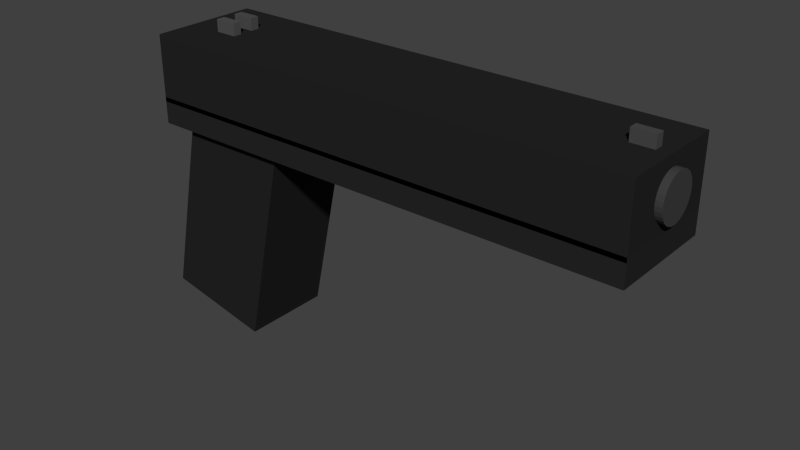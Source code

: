# Source: debug_Pistol.blend  (saved by Blender 2.76.0; exported with 4.5.12 LTS)
import bpy
from mathutils import Matrix  # noqa: F401  (used for matrix-valued properties, if any)

bpy.ops.wm.read_factory_settings(use_empty=True)
scene = bpy.context.scene
scene.name = 'Scene'

# ---- collections
col_collection_1 = bpy.data.collections.new('Collection 1'); scene.collection.children.link(col_collection_1)

# ---- materials (node trees are filled in below, after node groups)
mat_material_001 = bpy.data.materials.new('Material.001')
mat_material_001.alpha_threshold = 0.0
mat_material_001.use_transparent_shadow = False
mat_material_001.diffuse_color = (0.05222, 0.05222, 0.05222, 1.0)
mat_material_001.roughness = 0.5
mat_material_009 = bpy.data.materials.new('Material.009')
mat_material_009.alpha_threshold = 0.0
mat_material_009.use_transparent_shadow = False
mat_material_009.diffuse_color = (0.068, 0.06848, 0.06848, 1.0)
mat_material_009.roughness = 0.5
mat_material_004 = bpy.data.materials.new('Material.004')
mat_material_004.alpha_threshold = 0.0
mat_material_004.use_transparent_shadow = False
mat_material_004.diffuse_color = (0.01885, 0.01885, 0.01885, 1.0)
mat_material_004.roughness = 0.5
mat_material = bpy.data.materials.new('Material')
mat_material.alpha_threshold = 0.0
mat_material.use_transparent_shadow = False
mat_material.diffuse_color = (0.01885, 0.01823, 0.01869, 1.0)
mat_material.roughness = 0.5
mat_material_007 = bpy.data.materials.new('Material.007')
mat_material_007.alpha_threshold = 0.0
mat_material_007.use_transparent_shadow = False
mat_material_007.diffuse_color = (0.08022, 0.08022, 0.08022, 1.0)
mat_material_007.roughness = 0.5
mat_material_008 = bpy.data.materials.new('Material.008')
mat_material_008.alpha_threshold = 0.0
mat_material_008.use_transparent_shadow = False
mat_material_008.diffuse_color = (0.08353, 0.08353, 0.08353, 1.0)
mat_material_008.roughness = 0.5
mat_material_003 = bpy.data.materials.new('Material.003')
mat_material_003.alpha_threshold = 0.0
mat_material_003.use_transparent_shadow = False
mat_material_003.diffuse_color = (0.02038, 0.02038, 0.02038, 1.0)
mat_material_003.roughness = 0.5

# ---- material node trees

# ---- world
world_world = bpy.data.worlds.new('World'); scene.world = world_world
world_world.color = (0.05088, 0.05088, 0.05088)
world_world.use_sun_shadow = False
world_world.sun_shadow_jitter_overblur = 0.0
world_world.cycles.sampling_method = 'MANUAL'
world_world.cycles.sample_map_resolution = 256

# ---- meshes
me_cylinder = bpy.data.meshes.new('Cylinder')
me_cylinder.from_pydata([(0.0, 1.0, -1.0), (0.0, 1.0, 1.0), (0.1951, 0.9808, -1.0), (0.1951, 0.9808, 1.0), (0.3827, 0.9239, -1.0), (0.3827, 0.9239, 1.0), (0.5556, 0.8315, -1.0), (0.5556, 0.8315, 1.0), (0.7071, 0.7071, -1.0), (0.7071, 0.7071, 1.0), (0.8315, 0.5556, -1.0), (0.8315, 0.5556, 1.0), (0.9239, 0.3827, -1.0), (0.9239, 0.3827, 1.0), (0.9808, 0.1951, -1.0), (0.9808, 0.1951, 1.0), (1.0, 7.55e-08, -1.0), (1.0, 7.55e-08, 1.0), (0.9808, -0.1951, -1.0), (0.9808, -0.1951, 1.0), (0.9239, -0.3827, -1.0), (0.9239, -0.3827, 1.0), (0.8315, -0.5556, -1.0), (0.8315, -0.5556, 1.0), (0.7071, -0.7071, -1.0), (0.7071, -0.7071, 1.0), (0.5556, -0.8315, -1.0), (0.5556, -0.8315, 1.0), (0.3827, -0.9239, -1.0), (0.3827, -0.9239, 1.0), (0.1951, -0.9808, -1.0), (0.1951, -0.9808, 1.0), (-3.258e-07, -1.0, -1.0), (-3.258e-07, -1.0, 1.0), (-0.1951, -0.9808, -1.0), (-0.1951, -0.9808, 1.0), (-0.3827, -0.9239, -1.0), (-0.3827, -0.9239, 1.0), (-0.5556, -0.8315, -1.0), (-0.5556, -0.8315, 1.0), (-0.7071, -0.7071, -1.0), (-0.7071, -0.7071, 1.0), (-0.8315, -0.5556, -1.0), (-0.8315, -0.5556, 1.0), (-0.9239, -0.3827, -1.0), (-0.9239, -0.3827, 1.0), (-0.9808, -0.1951, -1.0), (-0.9808, -0.1951, 1.0), (-1.0, 9.656e-07, -1.0), (-1.0, 9.656e-07, 1.0), (-0.9808, 0.1951, -1.0), (-0.9808, 0.1951, 1.0), (-0.9239, 0.3827, -1.0), (-0.9239, 0.3827, 1.0), (-0.8315, 0.5556, -1.0), (-0.8315, 0.5556, 1.0), (-0.7071, 0.7071, -1.0), (-0.7071, 0.7071, 1.0), (-0.5556, 0.8315, -1.0), (-0.5556, 0.8315, 1.0), (-0.3827, 0.9239, -1.0), (-0.3827, 0.9239, 1.0), (-0.1951, 0.9808, -1.0), (-0.1951, 0.9808, 1.0)], [], [(0, 1, 3, 2), (2, 3, 5, 4), (4, 5, 7, 6), (6, 7, 9, 8), (8, 9, 11, 10), (10, 11, 13, 12), (12, 13, 15, 14), (14, 15, 17, 16), (16, 17, 19, 18), (18, 19, 21, 20), (20, 21, 23, 22), (22, 23, 25, 24), (24, 25, 27, 26), (26, 27, 29, 28), (28, 29, 31, 30), (30, 31, 33, 32), (32, 33, 35, 34), (34, 35, 37, 36), (36, 37, 39, 38), (38, 39, 41, 40), (40, 41, 43, 42), (42, 43, 45, 44), (44, 45, 47, 46), (46, 47, 49, 48), (48, 49, 51, 50), (50, 51, 53, 52), (52, 53, 55, 54), (54, 55, 57, 56), (56, 57, 59, 58), (58, 59, 61, 60), (3, 1, 63, 61, 59, 57, 55, 53, 51, 49, 47, 45, 43, 41, 39, 37, 35, 33, 31, 29, 27, 25, 23, 21, 19, 17, 15, 13, 11, 9, 7, 5), (62, 63, 1, 0), (60, 61, 63, 62), (0, 2, 4, 6, 8, 10, 12, 14, 16, 18, 20, 22, 24, 26, 28, 30, 32, 34, 36, 38, 40, 42, 44, 46, 48, 50, 52, 54, 56, 58, 60, 62)])
me_cylinder.materials.append(mat_material_001)
me_cylinder.use_remesh_preserve_volume = False
me_cylinder.use_remesh_preserve_attributes = False
me_cylinder.use_mirror_vertex_groups = False
me_cylinder.update()
me_cube_006 = bpy.data.meshes.new('Cube.006')
me_cube_006.from_pydata([(-1.0, -1.0, -1.0), (-1.0, -1.0, 1.0), (-1.0, 1.0, -1.0), (-1.0, 1.0, 1.0), (1.0, -1.0, -1.0), (1.0, -1.0, 1.0), (1.0, 1.0, -1.0), (1.0, 1.0, 1.0)], [], [(1, 3, 2, 0), (3, 7, 6, 2), (7, 5, 4, 6), (5, 1, 0, 4), (0, 2, 6, 4), (5, 7, 3, 1)])
me_cube_006.materials.append(mat_material_009)
me_cube_006.use_remesh_preserve_volume = False
me_cube_006.use_remesh_preserve_attributes = False
me_cube_006.use_mirror_vertex_groups = False
me_cube_006.update()
me_cube_005 = bpy.data.meshes.new('Cube.005')
me_cube_005.from_pydata([(-1.0, -1.0, -1.0), (-1.0, -1.0, 1.0), (-1.0, 1.0, -1.0), (-1.0, 1.0, 1.0), (1.0, -1.0, -1.0), (1.0, -1.0, 1.0), (1.0, 1.0, -1.0), (1.0, 1.0, 1.0)], [], [(1, 3, 2, 0), (3, 7, 6, 2), (7, 5, 4, 6), (5, 1, 0, 4), (0, 2, 6, 4), (5, 7, 3, 1)])
me_cube_005.materials.append(mat_material_004)
me_cube_005.use_remesh_preserve_volume = False
me_cube_005.use_remesh_preserve_attributes = False
me_cube_005.use_mirror_vertex_groups = False
me_cube_005.update()
me_cube_004 = bpy.data.meshes.new('Cube.004')
me_cube_004.from_pydata([(-1.0, -1.0, -1.0), (-1.0, -1.0, 1.0), (-1.0, 1.0, -1.0), (-1.0, 1.0, 1.0), (1.0, -1.0, -1.0), (1.0, -1.0, 1.0), (1.0, 1.0, -1.0), (1.0, 1.0, 1.0)], [], [(1, 3, 2, 0), (3, 7, 6, 2), (7, 5, 4, 6), (5, 1, 0, 4), (0, 2, 6, 4), (5, 7, 3, 1)])
me_cube_004.materials.append(mat_material)
me_cube_004.use_remesh_preserve_volume = False
me_cube_004.use_remesh_preserve_attributes = False
me_cube_004.use_mirror_vertex_groups = False
me_cube_004.update()
me_cube_007 = bpy.data.meshes.new('Cube.007')
me_cube_007.from_pydata([(-1.0, -1.0, -1.0), (-1.0, -1.0, 1.0), (-1.0, 1.0, -1.0), (-1.0, 1.0, 1.0), (1.0, -1.0, -1.0), (1.0, -1.0, 1.0), (1.0, 1.0, -1.0), (1.0, 1.0, 1.0)], [], [(1, 3, 2, 0), (3, 7, 6, 2), (7, 5, 4, 6), (5, 1, 0, 4), (0, 2, 6, 4), (5, 7, 3, 1)])
me_cube_007.materials.append(mat_material_007)
me_cube_007.use_remesh_preserve_volume = False
me_cube_007.use_remesh_preserve_attributes = False
me_cube_007.use_mirror_vertex_groups = False
me_cube_007.update()
me_cube_008 = bpy.data.meshes.new('Cube.008')
me_cube_008.from_pydata([(-1.0, -1.0, -1.0), (-1.0, -1.0, 1.0), (-1.0, 1.0, -1.0), (-1.0, 1.0, 1.0), (1.0, -1.0, -1.0), (1.0, -1.0, 1.0), (1.0, 1.0, -1.0), (1.0, 1.0, 1.0)], [], [(1, 3, 2, 0), (3, 7, 6, 2), (7, 5, 4, 6), (5, 1, 0, 4), (0, 2, 6, 4), (5, 7, 3, 1)])
me_cube_008.materials.append(mat_material_008)
me_cube_008.use_remesh_preserve_volume = False
me_cube_008.use_remesh_preserve_attributes = False
me_cube_008.use_mirror_vertex_groups = False
me_cube_008.update()
me_cube_009 = bpy.data.meshes.new('Cube.009')
me_cube_009.from_pydata([(-1.0, -1.0, -1.0), (-1.0, -1.0, 1.0), (-1.0, 1.0, -1.0), (-1.0, 1.0, 1.0), (1.0, -1.0, -1.0), (1.0, -1.0, 1.0), (1.0, 1.0, -1.0), (1.0, 1.0, 1.0)], [], [(1, 3, 2, 0), (3, 7, 6, 2), (7, 5, 4, 6), (5, 1, 0, 4), (0, 2, 6, 4), (5, 7, 3, 1)])
me_cube_009.materials.append(mat_material_003)
me_cube_009.use_remesh_preserve_volume = False
me_cube_009.use_remesh_preserve_attributes = False
me_cube_009.use_mirror_vertex_groups = False
me_cube_009.update()

# ---- objects
ob_cylinder = bpy.data.objects.new('Cylinder', me_cylinder)
ob_cube_002 = bpy.data.objects.new('Cube.002', me_cube_006)
ob_cube = bpy.data.objects.new('Cube', me_cube_005)
ob_cube_001 = bpy.data.objects.new('Cube.001', me_cube_004)
ob_cube_003 = bpy.data.objects.new('Cube.003', me_cube_007)
ob_cube_004 = bpy.data.objects.new('Cube.004', me_cube_008)
ob_cube_005 = bpy.data.objects.new('Cube.005', me_cube_009)

# ---- transforms, parenting, visibility, modifiers, constraints
ob_cylinder.location = (1.702, 0.0, 0.2369)
ob_cylinder.rotation_euler = (0.0, 1.571, 0.0)
ob_cylinder.scale = (0.2, 0.2, 0.68)
ob_cylinder.display_bounds_type = 'CYLINDER'
ob_cylinder.lineart.crease_threshold = 0.0
ob_cube_002.location = (2.112, 0.0, 0.55)
ob_cube_002.scale = (0.1, 0.04, 0.1)
ob_cube_002.lineart.crease_threshold = 0.0
ob_cube.location = (0.07172, 0.0, 0.24)
ob_cube.scale = (2.25, 0.5, 0.3)
ob_cube.lineart.crease_threshold = 0.0
ob_cube_001.location = (-1.61, 0.0, -1.003)
ob_cube_001.rotation_euler = (0.0, -6.072, 0.0)
ob_cube_001.scale = (0.4964, 0.4134, 1.029)
ob_cube_001.lineart.crease_threshold = 0.0
ob_cube_003.location = (-1.75, 0.1, 0.55)
ob_cube_003.scale = (0.1, 0.04, 0.1)
ob_cube_003.lineart.crease_threshold = 0.0
ob_cube_004.location = (-1.75, -0.1, 0.55)
ob_cube_004.scale = (0.1, 0.04, 0.1)
ob_cube_004.lineart.crease_threshold = 0.0
ob_cube_005.location = (0.0721, 0.0, -0.1391)
ob_cube_005.scale = (2.25, 0.5, 0.12)
ob_cube_005.lineart.crease_threshold = 0.0

# ---- collection membership
col_collection_1.objects.link(ob_cylinder)
col_collection_1.objects.link(ob_cube_002)
col_collection_1.objects.link(ob_cube)
col_collection_1.objects.link(ob_cube_001)
col_collection_1.objects.link(ob_cube_003)
col_collection_1.objects.link(ob_cube_004)
col_collection_1.objects.link(ob_cube_005)

# ---- scene / render settings (as saved in the file)
scene.frame_start = 1; scene.frame_end = 250; scene.frame_set(6)
scene.render.engine = 'BLENDER_EEVEE_NEXT'
scene.render.image_settings.file_format = 'FFMPEG'
scene.render.resolution_percentage = 50
scene.render.dither_intensity = 0.0
scene.cycles.use_denoising = False
scene.cycles.samples = 10
scene.cycles.sampling_pattern = 'TABULATED_SOBOL'
scene.cycles.light_sampling_threshold = 0.0
scene.cycles.use_adaptive_sampling = False
scene.cycles.use_light_tree = False
scene.cycles.blur_glossy = 0.0
scene.cycles.pixel_filter_type = 'GAUSSIAN'
scene.cycles.sample_clamp_indirect = 0.0
scene.view_settings.view_transform = 'Standard'
bpy.context.view_layer.update()

# ---- added for rendering (the .blend has no active camera and no usable light): camera, sun
cam_auto = bpy.data.cameras.new('AutoCamera')
cam_auto.lens = 50.0
cam_auto.sensor_width = 36.0
cam_auto.clip_end = 1000.0
ob_auto_camera = bpy.data.objects.new('AutoCamera', cam_auto)
scene.collection.objects.link(ob_auto_camera)
ob_auto_camera.location = (5.15899, -6.148, 3.36695)
ob_auto_camera.rotation_euler = (1.09748, -7.21219e-08, 0.694738)
scene.camera = ob_auto_camera
light_auto_sun = bpy.data.lights.new('AutoSun', 'SUN')
light_auto_sun.energy = 3.0
light_auto_sun.angle = 0.0523599
ob_auto_sun = bpy.data.objects.new('AutoSun', light_auto_sun)
scene.collection.objects.link(ob_auto_sun)
ob_auto_sun.rotation_euler = (0.872665, 0.174533, 0.523599)
bpy.context.view_layer.update()

